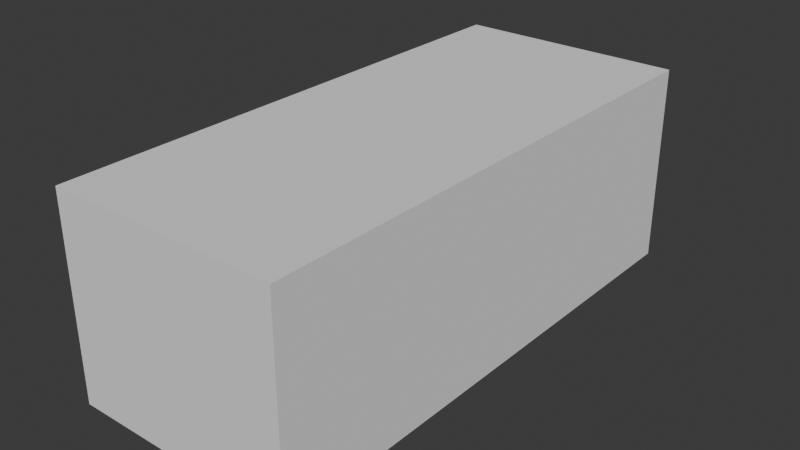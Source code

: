 # Source: es11.blend  (saved by Blender 4.1.24; exported with 4.5.12 LTS)
import bpy
from mathutils import Matrix  # noqa: F401  (used for matrix-valued properties, if any)

bpy.ops.wm.read_factory_settings(use_empty=True)
scene = bpy.context.scene
scene.name = 'Scene'

# ---- collections
col_collection = bpy.data.collections.new('Collection'); scene.collection.children.link(col_collection)
col_reference = bpy.data.collections.new('Reference'); scene.collection.children.link(col_reference)
col_parts = bpy.data.collections.new('Parts'); scene.collection.children.link(col_parts)
col_front = bpy.data.collections.new('Front'); col_parts.children.link(col_front)
col_mid = bpy.data.collections.new('Mid'); col_parts.children.link(col_mid)

# ---- world
world_world = bpy.data.worlds.new('World'); scene.world = world_world
world_world.use_nodes = True; world_world.node_tree.nodes.clear()
_N = world_world.node_tree.nodes; _L = world_world.node_tree.links
n0 = _N.new('ShaderNodeOutputWorld'); n0.name = 'World Output'; n0.location = (300, 300)
n1 = _N.new('ShaderNodeBackground'); n1.name = 'Background'; n1.location = (10, 300)
n1.inputs[0].default_value = (0.05088, 0.05088, 0.05088, 1.0)
_L.new(n1.outputs[0], n0.inputs[0])
n0.is_active_output = True
world_world.color = (0.05088, 0.05088, 0.05088)
world_world.use_sun_shadow = False
world_world.sun_shadow_jitter_overblur = 0.0

# ---- meshes
me_cube_001 = bpy.data.meshes.new('Cube.001')
me_cube_001.from_pydata([(1.0, -1.0, -1.0), (1.0, -1.0, 1.0), (1.0, 1.0, -1.0), (1.0, 1.0, 1.0), (0.0, 1.0, -1.0), (0.0, 1.0, 1.0), (0.0, -1.0, -1.0), (0.0, -1.0, 1.0)], [], [(4, 5, 3, 2), (2, 3, 1, 0), (4, 2, 0, 6), (3, 5, 7, 1), (0, 1, 7, 6)])
_uv = me_cube_001.uv_layers.new(name='UVMap')
_uv.uv.foreach_set('vector', [0.375, 0.375, 0.625, 0.375, 0.625, 0.5, 0.375, 0.5, 0.375, 0.5, 0.625, 0.5, 0.625, 0.75, 0.375, 0.75, 0.25, 0.5, 0.375, 0.5, 0.375, 0.75, 0.25, 0.75, 0.625, 0.5, 0.75, 0.5, 0.75, 0.75, 0.625, 0.75, 0.375, 0.75, 0.625, 0.75, 0.625, 0.875, 0.375, 0.875])
me_cube_001.update()
me_cube_002 = bpy.data.meshes.new('Cube.002')
me_cube_002.from_pydata([(0.3293, 0.9187, -0.08615), (0.4698, 0.8896, -0.08994), (0.7056, 0.6398, 0.2299), (0.7493, 0.5431, 0.2509), (0.7403, 0.5075, 0.25), (0.7041, 0.488, 0.2629), (0.5443, 0.8406, 0.01946), (0.6541, 0.7332, 0.1682), (0.1562, 0.9277, -0.08512), (-0.0003012, 0.929, -0.08512), (0.7041, 0.488, 0.2629), (0.5172, 0.535, 0.2758), (0.2463, 0.5529, 0.2778), (0.0004513, 0.5556, 0.2778), (-0.0001131, 0.8342, 0.0868), (7.502e-05, 0.7413, 0.1819), (0.0002632, 0.6484, 0.2387), (0.0003259, 0.6175, 0.2485), (0.0003886, 0.5865, 0.2581)], [(7, 6), (1, 0), (8, 9), (6, 1), (0, 8), (4, 3), (3, 2), (2, 7), (5, 4), (10, 5), (11, 10), (12, 11), (13, 12), (18, 13), (9, 14), (14, 15), (15, 16), (16, 17), (17, 18)], [])
_uv = me_cube_002.uv_layers.new(name='UVMap')
_uv.uv.foreach_set('vector', [])
me_cube_002.update()
me_cube_005 = bpy.data.meshes.new('Cube.005')
me_cube_005.from_pydata([(0.3293, 0.9187, -0.08615), (0.4698, 0.8896, -0.08994), (0.5443, 0.8406, 0.01946), (0.1562, 0.9277, -0.08512), (-0.0003012, 0.929, -0.08512), (0.5706, 0.8576, 0.02227), (0.8684, 0.8341, -0.06692), (0.9864, 0.7442, -0.2589), (0.9644, 0.7924, -0.1627), (0.9535, 0.7896, -0.5835), (0.9837, 0.7616, -0.3172), (0.8986, 0.7882, -0.7948), (0.9733, 0.7825, -0.4439), (0.9323, 0.7891, -0.6962), (0.8684, 0.8341, -0.06692), (0.8297, 0.8727, -0.1624), (0.7324, 0.9144, -0.2012), (0.6105, 0.9149, -0.1748), (0.553, 0.9079, -0.1042), (0.54, 0.8858, -0.03803), (0.5706, 0.8576, 0.02227), (0.5443, 0.8406, 0.01946), (0.8986, 0.7882, -0.7948), (0.9109, 0.8293, -0.6938), (0.8748, 0.8679, -0.6922), (-0.0001038, 0.9931, -0.5553), (-0.0001038, 0.9937, -0.517), (-0.0001038, 0.9931, -0.5553), (-0.0001038, 0.9931, -0.5553), (0.6693, 0.9384, -0.5702), (0.8348, 0.8893, -0.613), (0.8748, 0.8679, -0.6922), (0.3451, 0.9838, -0.5553), (0.032, 0.9922, -0.5553), (-0.0001038, 0.9937, -0.517), (-0.0001038, 0.9708, -0.4921), (-0.0001038, 0.9633, -0.4025), (-0.0001038, 0.9764, -0.3288), (-0.0001038, 0.9888, -0.3088), (-0.0001038, 0.9813, -0.2252), (-0.0001038, 0.9618, -0.1634), (-0.0001038, 0.9931, -0.6914), (0.6693, 0.9384, -0.6914), (0.8348, 0.8893, -0.6914), (0.3451, 0.9838, -0.6914), (0.032, 0.9922, -0.6914)], [(1, 0), (3, 4), (2, 1), (0, 3), (8, 7), (6, 8), (12, 9), (13, 11), (10, 12), (9, 13), (7, 10), (2, 5), (14, 6), (15, 14), (16, 15), (17, 16), (18, 17), (19, 18), (5, 19), (5, 20), (2, 21), (11, 22), (13, 23), (23, 24), (25, 26), (27, 25), (28, 27), (33, 28), (30, 29), (24, 31), (24, 30), (29, 32), (32, 33), (26, 34), (34, 35), (35, 36), (36, 37), (37, 38), (38, 39), (39, 40), (40, 4), (45, 41), (43, 42), (42, 44), (44, 45), (31, 43)], [])
_uv = me_cube_005.uv_layers.new(name='UVMap')
_uv.uv.foreach_set('vector', [])
me_cube_005.update()
me_cube_004 = bpy.data.meshes.new('Cube.004')
me_cube_004.from_pydata([(0.3293, 0.9187, -0.08615), (0.4698, 0.8896, -0.08994), (0.7056, 0.6398, 0.2299), (0.7493, 0.5431, 0.2509), (0.7403, 0.5075, 0.2533), (0.5443, 0.8406, 0.01946), (0.6541, 0.7332, 0.1682), (0.1562, 0.9277, -0.08512), (-0.0003012, 0.929, -0.08512), (0.5706, 0.8576, 0.02227), (0.6403, 0.8195, 0.1144), (0.7272, 0.8013, 0.1387), (0.8063, 0.7976, 0.1063), (0.8781, 0.8097, 0.03098), (0.8684, 0.8341, -0.06692), (0.9864, 0.7442, -0.2589), (0.9644, 0.7924, -0.1627), (0.9535, 0.7896, -0.5835), (0.9837, 0.7616, -0.3172), (0.9935, 0.6665, -0.1203), (0.9936, 0.5464, -0.1167), (0.9851, 0.4508, -0.3155), (0.9777, 0.4214, -0.5833), (0.8986, 0.7882, -0.7948), (0.9733, 0.7825, -0.4439), (0.99, 0.7222, -0.2006), (0.9947, 0.6062, -0.09189), (0.9901, 0.4868, -0.1986), (0.9853, 0.4281, -0.4421), (0.9697, 0.4207, -0.6993), (0.9323, 0.7891, -0.6962), (0.7041, 0.488, 0.2629), (0.8029, 0.4309, 0.2536), (0.8421, 0.3593, 0.2443), (0.9627, 0.4221, -0.8014), (0.9499, 0.3749, -0.8031), (0.9811, 0.3842, -0.4384), (0.957, 0.3885, 0.03757), (0.9732, 0.3798, -0.6091), (0.9666, 0.3776, -0.6947), (0.982, 0.3873, -0.3025), (0.9898, 0.3902, -0.164), (0.7537, 0.4623, 0.2586), (0.8062, 0.7287, 0.1954), (0.8127, 0.545, 0.2569), (0.9821, 0.6108, -0.007264), (0.9307, 0.62, 0.1476), (0.8896, 0.6235, 0.2162), (0.8089, 0.6268, 0.2419), (0.7553, 0.6305, 0.2446), (0.8684, 0.8341, -0.06692), (0.5706, 0.8576, 0.02227), (0.7041, 0.488, 0.2629), (0.8421, 0.3593, 0.2443), (0.9627, 0.4221, -0.8014), (0.9499, 0.3749, -0.8031)], [(6, 5), (1, 0), (7, 8), (5, 1), (0, 7), (4, 3), (3, 2), (2, 6), (9, 10), (10, 11), (11, 12), (12, 13), (16, 15), (14, 16), (24, 17), (26, 19), (27, 20), (28, 21), (29, 22), (30, 23), (18, 24), (19, 25), (20, 26), (21, 27), (22, 28), (17, 30), (15, 18), (25, 15), (42, 31), (33, 32), (39, 35), (40, 36), (36, 38), (38, 39), (41, 40), (37, 41), (32, 42), (45, 46), (46, 47), (47, 48), (31, 4), (5, 9), (13, 14), (34, 29), (35, 34), (33, 37), (43, 48), (48, 44), (44, 32), (12, 43), (49, 48), (2, 49), (14, 50), (9, 51), (31, 52), (33, 53), (34, 54), (35, 55), (26, 45)], [])
_uv = me_cube_004.uv_layers.new(name='UVMap')
_uv.uv.foreach_set('vector', [])
me_cube_004.update()
me_cube_003 = bpy.data.meshes.new('Cube.003')
me_cube_003.from_pydata([(0.8435, -0.1418, 0.2689), (0.9367, -0.1289, 0.1312), (0.9502, -0.1147, -0.1681), (0.9075, -0.1168, -0.387), (0.9518, -0.1177, -0.5672), (0.9369, -0.1286, -0.6643), (0.9438, 0.01557, 0.1025), (0.9406, 0.1594, 0.09151), (0.945, 0.2637, 0.08357), (0.9383, 0.3838, 0.07126), (0.9811, 0.3842, -0.4384), (0.9732, 0.3798, -0.6091), (0.9666, 0.3776, -0.6947), (0.982, 0.3873, -0.3025), (0.9898, 0.3902, -0.164), (0.8421, 0.3593, 0.2443), (0.9499, 0.3749, -0.8031), (0.8435, -0.1418, 0.2689), (0.8526, 0.00542, 0.2503), (0.8556, 0.1634, 0.2338), (0.848, 0.2598, 0.2296), (0.8421, 0.3593, 0.2443), (0.9369, -0.1296, -0.7907), (0.8255, -0.4168, 0.3119), (0.8345, -0.2463, 0.2878), (0.9647, -0.6041, 0.09772), (0.8614, -0.6168, 0.276), (0.7833, -0.5965, 0.4255), (0.7833, -0.5965, 0.4255), (1.001, -0.5965, -0.07137), (0.935, -0.4372, -0.7814), (0.9252, -0.2554, 0.1656), (0.9085, -0.4234, 0.2121), (1.001, -0.5239, -0.162), (0.9598, -0.4372, -0.6389), (0.9908, -0.4692, -0.2969), (0.935, -0.4372, -0.7814), (0.9705, -0.4393, -0.5061), (1.001, -0.5965, -0.07137), (1.001, -0.5239, -0.162)], [(0, 1), (1, 2), (2, 3), (3, 4), (4, 5), (1, 6), (6, 7), (7, 8), (8, 9), (13, 10), (10, 11), (11, 12), (14, 13), (15, 9), (9, 14), (12, 16), (17, 0), (18, 17), (19, 18), (20, 19), (15, 21), (15, 20), (5, 22), (23, 28), (24, 23), (0, 24), (26, 25), (28, 27), (25, 29), (27, 26), (1, 31), (31, 32), (32, 26), (22, 30), (16, 22), (37, 34), (33, 35), (34, 36), (35, 37), (29, 38), (38, 39)], [])
me_cube_003.update()
me_cube_007 = bpy.data.meshes.new('Cube.007')
me_cube_007.from_pydata([(0.8596, -0.8281, 0.02862), (0.8037, -0.848, 0.08729), (1.001, -0.5965, -0.07137), (1.001, -0.5239, -0.162), (0.9598, -0.4372, -0.6389), (0.9908, -0.4692, -0.2969), (0.935, -0.4372, -0.7814), (0.9705, -0.4393, -0.5061), (0.9993, -0.6488, -0.04795), (0.9868, -0.7869, -0.1537), (0.9737, -0.8269, -0.2917), (0.7996, -0.8055, 0.2312), (0.7709, -0.7929, 0.274), (0.8037, -0.848, 0.08729), (0.6716, -0.7618, 0.376), (0.6716, -0.7618, 0.376), (0.6998, -0.7208, 0.4394), (0.6822, -0.665, 0.5437), (0.6456, -0.601, 0.7159), (0.7192, -0.7665, 0.3339), (0.6456, -0.601, 0.7159), (0.697, -0.4961, 0.6671), (0.697, -0.4961, 0.6671), (0.7347, -0.5599, 0.5165), (0.7836, -0.5934, 0.4204), (0.992, -0.7222, -0.08021), (0.9647, -0.6041, 0.09772), (0.8614, -0.6168, 0.276), (0.9674, -0.8534, -0.4603)], [(2, 3), (0, 1), (25, 9), (9, 0), (7, 4), (3, 5), (4, 6), (5, 7), (2, 8), (9, 10), (1, 11), (11, 12), (1, 13), (19, 14), (14, 15), (15, 16), (16, 17), (17, 18), (12, 19), (18, 20), (20, 21), (21, 22), (22, 23), (23, 24), (8, 25), (27, 26), (26, 2), (24, 27), (10, 28)], [])
me_cube_007.update()
me_cube_010 = bpy.data.meshes.new('Cube.010')
me_cube_010.from_pydata([(0.8431, -0.8594, -0.7423), (0.9228, -0.8584, -0.6287), (0.9674, -0.8534, -0.4603), (0.8134, -0.9263, -0.4412), (0.6113, -0.9649, -0.4352), (0.384, -0.99, -0.4352), (0.1657, -0.9979, -0.4352), (0.0002101, -0.9993, -0.4352), (0.1657, -0.9881, -0.4978), (0.9674, -0.8534, -0.4603), (0.6089, -0.9574, -0.4994), (0.384, -0.9803, -0.4978), (0.1657, -0.9881, -0.4978), (0.0002101, -0.9986, -0.4933), (0.0002101, -0.9888, -0.4977), (0.6676, -0.9506, -0.5026), (0.7847, -0.9176, -0.6343), (0.9227, -0.8586, -0.6299), (0.0002101, -0.9787, -0.3629), (0.1653, -0.9777, -0.3629), (0.3293, -0.9658, -0.3629), (0.3874, -0.9597, -0.3387), (0.4285, -0.9513, -0.2654), (0.4757, -0.9363, -0.1561), (0.541, -0.9317, -0.1264), (0.6372, -0.9157, -0.1257), (0.708, -0.8996, -0.1105), (0.7467, -0.8886, -0.05445), (0.8037, -0.848, 0.08729), (0.7259, -0.9312, -0.5662), (0.0002101, -0.9856, -0.3765)], [(1, 0), (9, 2), (2, 3), (3, 4), (4, 5), (5, 6), (6, 7), (1, 9), (15, 10), (10, 11), (11, 12), (7, 13), (13, 14), (12, 14), (29, 15), (18, 19), (19, 20), (20, 21), (21, 22), (22, 23), (23, 24), (24, 25), (25, 26), (26, 27), (27, 28), (16, 29), (17, 16), (30, 18), (7, 30)], [])
me_cube_010.update()

# ---- objects
ob_car_size = bpy.data.objects.new('Car Size', me_cube_001)
ob_side = bpy.data.objects.new('Side', None)
ob_top = bpy.data.objects.new('Top', None)
ob_front = bpy.data.objects.new('Front', None)
ob_rear = bpy.data.objects.new('Rear', None)
ob_hood = bpy.data.objects.new('Hood', me_cube_002)
ob_front_bumper = bpy.data.objects.new('Front Bumper', me_cube_005)
ob_fender = bpy.data.objects.new('Fender', me_cube_004)
ob_door = bpy.data.objects.new('Door', me_cube_003)
ob_rear_quarter_panel = bpy.data.objects.new('Rear Quarter Panel', me_cube_007)
ob_rear_bumper = bpy.data.objects.new('Rear Bumper', me_cube_010)

# ---- transforms, parenting, visibility, modifiers, constraints
ob_car_size.location = (0.0, 2.544, 0.798)
ob_car_size.scale = (0.9125, 2.118, 0.798)
_m = ob_car_size.modifiers.new('Mirror', 'MIRROR')
ob_side.location = (-1.019, 1.27, -0.7144)
ob_side.rotation_euler = (1.571, -2.973e-07, 1.571)
ob_side.scale = (-1.482, 1.482, 1.482)
ob_side.empty_display_type = 'IMAGE'
ob_side.empty_display_size = 5.0
ob_side.use_empty_image_alpha = True
ob_side.empty_image_side = 'FRONT'
ob_side.color = (1.0, 1.0, 1.0, 0.4873)
ob_top.location = (-1.026, 1.27, 5.96e-08)
ob_top.rotation_euler = (2.842e-14, 2.856e-08, 1.571)
ob_top.scale = (-1.482, 1.482, 1.482)
ob_top.empty_display_type = 'IMAGE'
ob_top.empty_display_size = 5.0
ob_top.use_empty_image_alpha = True
ob_top.empty_image_side = 'FRONT'
ob_top.color = (1.0, 1.0, 1.0, 0.4114)
ob_front.location = (-2.402, -1.269, -0.7094)
ob_front.rotation_euler = (1.571, -2.973e-07, 2.384e-07)
ob_front.scale = (1.482, 1.482, -1.482)
ob_front.empty_display_type = 'IMAGE'
ob_front.empty_display_size = 5.0
ob_front.use_empty_image_alpha = True
ob_front.empty_image_side = 'FRONT'
ob_front.color = (1.0, 1.0, 1.0, 0.4873)
ob_rear.location = (-2.402, 5.853, 1.711)
ob_rear.rotation_euler = (1.571, -2.973e-07, 2.384e-07)
ob_rear.scale = (1.482, 1.482, -1.482)
ob_rear.empty_display_type = 'IMAGE'
ob_rear.empty_display_size = 5.0
ob_rear.use_empty_image_alpha = True
ob_rear.empty_image_side = 'BACK'
ob_rear.color = (1.0, 1.0, 1.0, 0.4873)
ob_hood.location = (0.0, 2.544, 0.798)
ob_hood.scale = (0.9125, 2.118, 0.798)
_m = ob_hood.modifiers.new('Mirror', 'MIRROR')
_m = ob_hood.modifiers.new('Subdivision', 'SUBSURF')
ob_front_bumper.location = (0.0, 2.544, 0.798)
ob_front_bumper.scale = (0.9125, 2.118, 0.798)
_m = ob_front_bumper.modifiers.new('Mirror', 'MIRROR')
_m = ob_front_bumper.modifiers.new('Subdivision', 'SUBSURF')
ob_fender.location = (0.0, 2.544, 0.798)
ob_fender.scale = (0.9125, 2.118, 0.798)
_m = ob_fender.modifiers.new('Mirror', 'MIRROR')
_m = ob_fender.modifiers.new('Subdivision', 'SUBSURF')
ob_door.location = (0.0, 2.544, 0.798)
ob_door.scale = (0.9125, 2.118, 0.798)
_m = ob_door.modifiers.new('Mirror', 'MIRROR')
_m = ob_door.modifiers.new('Subdivision', 'SUBSURF')
ob_rear_quarter_panel.location = (0.0, 2.544, 0.798)
ob_rear_quarter_panel.scale = (0.9125, 2.118, 0.798)
_m = ob_rear_quarter_panel.modifiers.new('Mirror', 'MIRROR')
_m = ob_rear_quarter_panel.modifiers.new('Subdivision', 'SUBSURF')
ob_rear_bumper.location = (0.0, 2.544, 0.798)
ob_rear_bumper.scale = (0.9125, 2.118, 0.798)
_m = ob_rear_bumper.modifiers.new('Mirror', 'MIRROR')
_m = ob_rear_bumper.modifiers.new('Subdivision', 'SUBSURF')

# ---- collection membership
col_collection.objects.link(ob_car_size)
col_reference.objects.link(ob_side)
col_reference.objects.link(ob_top)
col_reference.objects.link(ob_front)
col_reference.objects.link(ob_rear)
col_front.objects.link(ob_hood)
col_front.objects.link(ob_front_bumper)
col_front.objects.link(ob_fender)
col_mid.objects.link(ob_door)
col_mid.objects.link(ob_rear_quarter_panel)
col_mid.objects.link(ob_rear_bumper)

# ---- scene / render settings (as saved in the file)
scene.frame_start = 1; scene.frame_end = 250; scene.frame_set(0)
scene.render.engine = 'BLENDER_EEVEE_NEXT'
scene.cycles.sampling_pattern = 'TABULATED_SOBOL'
scene.eevee.ray_tracing_options.trace_max_roughness = 0.0
bpy.context.view_layer.update()

# ---- added for rendering (the .blend has no active camera and no usable light): camera, sun
cam_auto = bpy.data.cameras.new('AutoCamera')
cam_auto.lens = 50.0
cam_auto.sensor_width = 36.0
cam_auto.clip_end = 1000.0
ob_auto_camera = bpy.data.objects.new('AutoCamera', cam_auto)
scene.collection.objects.link(ob_auto_camera)
ob_auto_camera.location = (4.51567, -2.8744, 4.41053)
ob_auto_camera.rotation_euler = (1.09748, -7.21219e-08, 0.694738)
scene.camera = ob_auto_camera
light_auto_sun = bpy.data.lights.new('AutoSun', 'SUN')
light_auto_sun.energy = 3.0
light_auto_sun.angle = 0.0523599
ob_auto_sun = bpy.data.objects.new('AutoSun', light_auto_sun)
scene.collection.objects.link(ob_auto_sun)
ob_auto_sun.rotation_euler = (0.872665, 0.174533, 0.523599)
bpy.context.view_layer.update()
